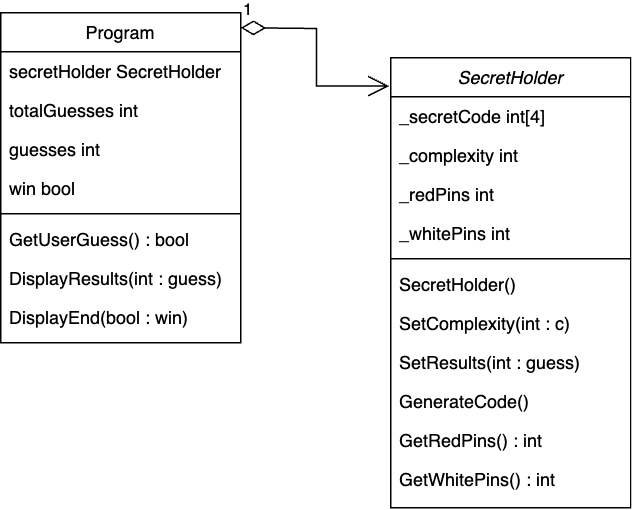

The diagram above was exported from draw.io. Its source (the exported page's mxGraphModel, read from the mxfile embedded in the PNG):
<mxGraphModel dx="1114" dy="813" grid="1" gridSize="10" guides="1" tooltips="1" connect="1" arrows="1" fold="1" page="1" pageScale="1" pageWidth="827" pageHeight="1169" math="0" shadow="0">
  <root>
    <mxCell id="WIyWlLk6GJQsqaUBKTNV-0" />
    <mxCell id="WIyWlLk6GJQsqaUBKTNV-1" parent="WIyWlLk6GJQsqaUBKTNV-0" />
    <mxCell id="zkfFHV4jXpPFQw0GAbJ--0" value="SecretHolder" style="swimlane;fontStyle=2;align=center;verticalAlign=top;childLayout=stackLayout;horizontal=1;startSize=26;horizontalStack=0;resizeParent=1;resizeLast=0;collapsible=1;marginBottom=0;rounded=0;shadow=0;strokeWidth=1;" parent="WIyWlLk6GJQsqaUBKTNV-1" vertex="1">
      <mxGeometry x="440" y="80" width="160" height="300" as="geometry">
        <mxRectangle x="230" y="140" width="160" height="26" as="alternateBounds" />
      </mxGeometry>
    </mxCell>
    <mxCell id="zkfFHV4jXpPFQw0GAbJ--1" value="_secretCode int[4]" style="text;align=left;verticalAlign=top;spacingLeft=4;spacingRight=4;overflow=hidden;rotatable=0;points=[[0,0.5],[1,0.5]];portConstraint=eastwest;" parent="zkfFHV4jXpPFQw0GAbJ--0" vertex="1">
      <mxGeometry y="26" width="160" height="26" as="geometry" />
    </mxCell>
    <mxCell id="zkfFHV4jXpPFQw0GAbJ--2" value="_complexity int" style="text;align=left;verticalAlign=top;spacingLeft=4;spacingRight=4;overflow=hidden;rotatable=0;points=[[0,0.5],[1,0.5]];portConstraint=eastwest;rounded=0;shadow=0;html=0;" parent="zkfFHV4jXpPFQw0GAbJ--0" vertex="1">
      <mxGeometry y="52" width="160" height="26" as="geometry" />
    </mxCell>
    <mxCell id="idZhqr813LOJ55esUUZX-5" value="_redPins int" style="text;align=left;verticalAlign=top;spacingLeft=4;spacingRight=4;overflow=hidden;rotatable=0;points=[[0,0.5],[1,0.5]];portConstraint=eastwest;rounded=0;shadow=0;html=0;" vertex="1" parent="zkfFHV4jXpPFQw0GAbJ--0">
      <mxGeometry y="78" width="160" height="26" as="geometry" />
    </mxCell>
    <mxCell id="idZhqr813LOJ55esUUZX-6" value="_whitePins int" style="text;align=left;verticalAlign=top;spacingLeft=4;spacingRight=4;overflow=hidden;rotatable=0;points=[[0,0.5],[1,0.5]];portConstraint=eastwest;rounded=0;shadow=0;html=0;" vertex="1" parent="zkfFHV4jXpPFQw0GAbJ--0">
      <mxGeometry y="104" width="160" height="26" as="geometry" />
    </mxCell>
    <mxCell id="zkfFHV4jXpPFQw0GAbJ--4" value="" style="line;html=1;strokeWidth=1;align=left;verticalAlign=middle;spacingTop=-1;spacingLeft=3;spacingRight=3;rotatable=0;labelPosition=right;points=[];portConstraint=eastwest;" parent="zkfFHV4jXpPFQw0GAbJ--0" vertex="1">
      <mxGeometry y="130" width="160" height="8" as="geometry" />
    </mxCell>
    <mxCell id="zkfFHV4jXpPFQw0GAbJ--5" value="SecretHolder()" style="text;align=left;verticalAlign=top;spacingLeft=4;spacingRight=4;overflow=hidden;rotatable=0;points=[[0,0.5],[1,0.5]];portConstraint=eastwest;" parent="zkfFHV4jXpPFQw0GAbJ--0" vertex="1">
      <mxGeometry y="138" width="160" height="26" as="geometry" />
    </mxCell>
    <mxCell id="idZhqr813LOJ55esUUZX-1" value="SetComplexity(int : c)" style="text;align=left;verticalAlign=top;spacingLeft=4;spacingRight=4;overflow=hidden;rotatable=0;points=[[0,0.5],[1,0.5]];portConstraint=eastwest;" vertex="1" parent="zkfFHV4jXpPFQw0GAbJ--0">
      <mxGeometry y="164" width="160" height="26" as="geometry" />
    </mxCell>
    <mxCell id="idZhqr813LOJ55esUUZX-7" value="SetResults(int : guess)" style="text;align=left;verticalAlign=top;spacingLeft=4;spacingRight=4;overflow=hidden;rotatable=0;points=[[0,0.5],[1,0.5]];portConstraint=eastwest;" vertex="1" parent="zkfFHV4jXpPFQw0GAbJ--0">
      <mxGeometry y="190" width="160" height="26" as="geometry" />
    </mxCell>
    <mxCell id="idZhqr813LOJ55esUUZX-0" value="GenerateCode()" style="text;align=left;verticalAlign=top;spacingLeft=4;spacingRight=4;overflow=hidden;rotatable=0;points=[[0,0.5],[1,0.5]];portConstraint=eastwest;" vertex="1" parent="zkfFHV4jXpPFQw0GAbJ--0">
      <mxGeometry y="216" width="160" height="26" as="geometry" />
    </mxCell>
    <mxCell id="idZhqr813LOJ55esUUZX-3" value="GetRedPins() : int" style="text;align=left;verticalAlign=top;spacingLeft=4;spacingRight=4;overflow=hidden;rotatable=0;points=[[0,0.5],[1,0.5]];portConstraint=eastwest;" vertex="1" parent="zkfFHV4jXpPFQw0GAbJ--0">
      <mxGeometry y="242" width="160" height="26" as="geometry" />
    </mxCell>
    <mxCell id="idZhqr813LOJ55esUUZX-8" value="GetWhitePins() : int" style="text;align=left;verticalAlign=top;spacingLeft=4;spacingRight=4;overflow=hidden;rotatable=0;points=[[0,0.5],[1,0.5]];portConstraint=eastwest;" vertex="1" parent="zkfFHV4jXpPFQw0GAbJ--0">
      <mxGeometry y="268" width="160" height="26" as="geometry" />
    </mxCell>
    <mxCell id="zkfFHV4jXpPFQw0GAbJ--17" value="Program" style="swimlane;fontStyle=0;align=center;verticalAlign=top;childLayout=stackLayout;horizontal=1;startSize=26;horizontalStack=0;resizeParent=1;resizeLast=0;collapsible=1;marginBottom=0;rounded=0;shadow=0;strokeWidth=1;" parent="WIyWlLk6GJQsqaUBKTNV-1" vertex="1">
      <mxGeometry x="180" y="50" width="160" height="220" as="geometry">
        <mxRectangle x="550" y="140" width="160" height="26" as="alternateBounds" />
      </mxGeometry>
    </mxCell>
    <mxCell id="idZhqr813LOJ55esUUZX-2" value="1" style="endArrow=open;html=1;endSize=12;startArrow=diamondThin;startSize=14;startFill=0;edgeStyle=orthogonalEdgeStyle;align=left;verticalAlign=bottom;rounded=0;entryX=-0.006;entryY=0.063;entryDx=0;entryDy=0;entryPerimeter=0;" edge="1" parent="zkfFHV4jXpPFQw0GAbJ--17" target="zkfFHV4jXpPFQw0GAbJ--0">
      <mxGeometry x="-1" y="3" relative="1" as="geometry">
        <mxPoint x="160" y="10" as="sourcePoint" />
        <mxPoint x="270" y="10" as="targetPoint" />
      </mxGeometry>
    </mxCell>
    <mxCell id="idZhqr813LOJ55esUUZX-11" value="secretHolder SecretHolder" style="text;align=left;verticalAlign=top;spacingLeft=4;spacingRight=4;overflow=hidden;rotatable=0;points=[[0,0.5],[1,0.5]];portConstraint=eastwest;" vertex="1" parent="zkfFHV4jXpPFQw0GAbJ--17">
      <mxGeometry y="26" width="160" height="26" as="geometry" />
    </mxCell>
    <mxCell id="zkfFHV4jXpPFQw0GAbJ--18" value="totalGuesses int" style="text;align=left;verticalAlign=top;spacingLeft=4;spacingRight=4;overflow=hidden;rotatable=0;points=[[0,0.5],[1,0.5]];portConstraint=eastwest;" parent="zkfFHV4jXpPFQw0GAbJ--17" vertex="1">
      <mxGeometry y="52" width="160" height="26" as="geometry" />
    </mxCell>
    <mxCell id="zkfFHV4jXpPFQw0GAbJ--19" value="guesses int" style="text;align=left;verticalAlign=top;spacingLeft=4;spacingRight=4;overflow=hidden;rotatable=0;points=[[0,0.5],[1,0.5]];portConstraint=eastwest;rounded=0;shadow=0;html=0;" parent="zkfFHV4jXpPFQw0GAbJ--17" vertex="1">
      <mxGeometry y="78" width="160" height="26" as="geometry" />
    </mxCell>
    <mxCell id="zkfFHV4jXpPFQw0GAbJ--20" value="win bool" style="text;align=left;verticalAlign=top;spacingLeft=4;spacingRight=4;overflow=hidden;rotatable=0;points=[[0,0.5],[1,0.5]];portConstraint=eastwest;rounded=0;shadow=0;html=0;" parent="zkfFHV4jXpPFQw0GAbJ--17" vertex="1">
      <mxGeometry y="104" width="160" height="26" as="geometry" />
    </mxCell>
    <mxCell id="zkfFHV4jXpPFQw0GAbJ--23" value="" style="line;html=1;strokeWidth=1;align=left;verticalAlign=middle;spacingTop=-1;spacingLeft=3;spacingRight=3;rotatable=0;labelPosition=right;points=[];portConstraint=eastwest;" parent="zkfFHV4jXpPFQw0GAbJ--17" vertex="1">
      <mxGeometry y="130" width="160" height="8" as="geometry" />
    </mxCell>
    <mxCell id="idZhqr813LOJ55esUUZX-9" value="GetUserGuess() : bool" style="text;align=left;verticalAlign=top;spacingLeft=4;spacingRight=4;overflow=hidden;rotatable=0;points=[[0,0.5],[1,0.5]];portConstraint=eastwest;" vertex="1" parent="zkfFHV4jXpPFQw0GAbJ--17">
      <mxGeometry y="138" width="160" height="26" as="geometry" />
    </mxCell>
    <mxCell id="zkfFHV4jXpPFQw0GAbJ--24" value="DisplayResults(int : guess)" style="text;align=left;verticalAlign=top;spacingLeft=4;spacingRight=4;overflow=hidden;rotatable=0;points=[[0,0.5],[1,0.5]];portConstraint=eastwest;" parent="zkfFHV4jXpPFQw0GAbJ--17" vertex="1">
      <mxGeometry y="164" width="160" height="26" as="geometry" />
    </mxCell>
    <mxCell id="idZhqr813LOJ55esUUZX-10" value="DisplayEnd(bool : win)" style="text;align=left;verticalAlign=top;spacingLeft=4;spacingRight=4;overflow=hidden;rotatable=0;points=[[0,0.5],[1,0.5]];portConstraint=eastwest;" vertex="1" parent="zkfFHV4jXpPFQw0GAbJ--17">
      <mxGeometry y="190" width="160" height="30" as="geometry" />
    </mxCell>
  </root>
</mxGraphModel>